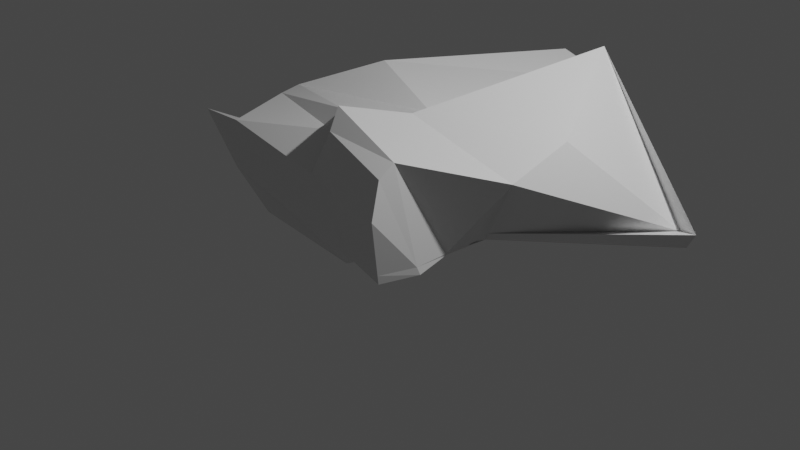 # Source: EnviromentStone2.blend  (saved by Blender 2.93.21; exported with 4.5.12 LTS)
import bpy
from mathutils import Matrix  # noqa: F401  (used for matrix-valued properties, if any)

bpy.ops.wm.read_factory_settings(use_empty=True)
scene = bpy.context.scene
scene.name = 'Scene'

# ---- collections
col_collection = bpy.data.collections.new('Collection'); scene.collection.children.link(col_collection)

# ---- materials (node trees are filled in below, after node groups)
mat_material = bpy.data.materials.new('Material')
mat_material.alpha_threshold = 0.0
mat_material.use_transparent_shadow = False
mat_material.line_color = (0.0, 0.0, 0.0, 1.0)

# ---- material node trees
mat_material.use_nodes = True; mat_material.node_tree.nodes.clear()
_N = mat_material.node_tree.nodes; _L = mat_material.node_tree.links
n0 = _N.new('ShaderNodeOutputMaterial'); n0.name = 'Material Output'; n0.location = (300, 300)
n1 = _N.new('ShaderNodeBsdfPrincipled'); n1.name = 'Principled BSDF'; n1.location = (10, 300)
n1.distribution = 'GGX'
n1.subsurface_method = 'BURLEY'
n1.inputs[2].default_value = 0.4
n1.inputs[3].default_value = 1.45
n1.inputs[27].default_value = (0.0, 0.0, 0.0, 1.0)
n1.inputs[28].default_value = 1.0
_L.new(n1.outputs[0], n0.inputs[0])
n0.is_active_output = True

# ---- world
world_world = bpy.data.worlds.new('World'); scene.world = world_world
world_world.use_nodes = True; world_world.node_tree.nodes.clear()
_N = world_world.node_tree.nodes; _L = world_world.node_tree.links
n0 = _N.new('ShaderNodeOutputWorld'); n0.name = 'World Output'; n0.location = (300, 300)
n1 = _N.new('ShaderNodeBackground'); n1.name = 'Background'; n1.location = (10, 300)
n1.inputs[0].default_value = (0.05088, 0.05088, 0.05088, 1.0)
_L.new(n1.outputs[0], n0.inputs[0])
n0.is_active_output = True
world_world.color = (0.05088, 0.05088, 0.05088)
world_world.use_sun_shadow = False
world_world.sun_shadow_jitter_overblur = 0.0

# ---- cameras
cam_camera = bpy.data.cameras.new('Camera')
cam_camera.clip_end = 100.0
cam_camera.ortho_scale = 7.314

# ---- lights
light_light = bpy.data.lights.new('Light', 'POINT')
light_light.transmission_factor = 0.0
light_light.energy = 1000.0
light_light.shadow_soft_size = 0.1
light_light.shadow_maximum_resolution = 0.006
light_light.use_absolute_resolution = True

# ---- meshes
me_cube = bpy.data.meshes.new('Cube')
me_cube.from_pydata([(1.486, 0.8986, 1.303), (1.03, -1.072, 1.027), (-0.6914, 3.08, 0.6782), (-1.314, -1.072, 1.037), (0.9621, -0.9212, 1.394), (-1.785, -0.2273, 0.8382), (-1.246, 0.802, 1.097), (1.533, 0.1671, 1.158), (-0.08166, -0.9771, 0.9496), (0.02849, 3.11, 0.5453), (-0.2543, -0.5995, 1.222), (-0.1402, 0.5631, 1.021), (0.953, -0.7389, 1.494), (-1.947, 0.09821, 0.7569), (-0.3516, -0.3805, 1.335), (0.7502, 2.131, 1.595), (0.1027, -0.8445, 1.468), (0.3272, -0.04238, 1.454), (0.4511, -1.062, 1.015), (0.02079, -0.6754, 1.646), (2.287, 1.733, 0.3064), (-2.118, -0.987, 0.7845), (1.025, -1.031, 0.2905), (-1.255, 1.619, 0.4938), (1.165, -0.6406, 0.292), (-1.456, -0.3596, 0.5264), (1.11, 0.2532, 0.3188), (-1.058, 0.4714, 0.389), (2.257, 1.805, 0.1956), (-0.1208, -1.011, 0.3), (-1.235, 0.07864, 0.4144), (1.126, -0.2844, 0.3304), (0.4624, -1.0, 0.2944), (2.526, 1.665, 0.4255), (-1.5, 1.718, -0.4485), (-0.9562, -0.2549, -0.2581), (-0.8095, 0.9317, 0.05851), (-0.1852, 1.366, -0.6228), (0.04411, -0.7297, -0.2049), (-0.8591, 0.1988, -0.1512), (0.1993, 1.952, -0.9565), (-1.181, -0.8989, -0.1409), (1.026, -1.037, 0.3973), (1.14, -0.02564, 0.3273), (1.778, 1.699, 0.1107), (1.13, -0.2911, 0.3485), (1.148, -0.6645, 0.385), (-1.442, 1.695, -0.2242), (2.401, 1.725, 0.1737), (2.4, 1.728, 0.1638), (1.104, 0.2515, 0.2993), (1.088, 0.244, 0.2333), (-1.276, -0.2733, 0.3583), (-1.636, -0.9747, 0.2608), (-0.9235, 0.7224, 0.2101), (-1.134, 0.1178, 0.2799)], [], [(10, 5, 3, 8), (29, 8, 3, 21), (27, 6, 2, 23), (24, 42, 22), (33, 15, 0, 20), (31, 45, 46, 24), (21, 3, 5, 25), (14, 13, 5, 10), (9, 2, 6, 11), (20, 0, 7, 26), (30, 13, 6, 27), (15, 9, 11, 17), (19, 14, 10, 16), (23, 2, 9, 28), (32, 18, 8, 29), (16, 10, 8, 18), (17, 11, 14, 19), (25, 5, 13, 30), (11, 6, 13, 14), (26, 7, 12, 45, 43), (7, 17, 19, 12), (4, 16, 18, 1), (22, 42, 1, 18, 32), (12, 19, 16, 4), (0, 15, 17, 7), (28, 9, 15, 33), (37, 44, 49, 40), (35, 52, 55, 39), (51, 33, 20, 26), (34, 47, 44, 37), (39, 55, 54, 36), (41, 53, 52, 35), (36, 54, 47, 34), (38, 29, 53, 41), (48, 33, 51, 43, 31, 24, 22, 32, 29, 38, 41, 35, 39, 36, 34, 37, 40, 49), (49, 44, 48), (48, 44, 28, 33), (42, 24, 46), (46, 4, 1, 42), (44, 47, 23, 28), (31, 51, 50, 43), (43, 50, 26), (46, 45, 12, 4), (43, 45, 31), (52, 53, 21, 25), (47, 54, 27, 23), (54, 55, 30, 27), (55, 52, 25, 30), (53, 29, 21)])
_uv = me_cube.uv_layers.new(name='UVMap')
_uv.uv.foreach_set('vector', [0.7594, 0.6753, 0.875, 0.6753, 0.875, 0.75, 0.7594, 0.75, 0.5368, 0.8844, 0.625, 0.8844, 0.625, 1.0, 0.5368, 1.0, 0.5368, 0.1624, 0.625, 0.1624, 0.625, 0.25, 0.5368, 0.25, 0.5368, 0.6753, 0.5496, 0.75, 0.5368, 0.75, 0.5368, 0.4328, 0.625, 0.4328, 0.625, 0.5, 0.5368, 0.5, 0.5368, 0.6387, 0.5381, 0.6387, 0.5442, 0.6753, 0.5368, 0.6753, 0.5368, 0.0, 0.625, 0.0, 0.625, 0.07475, 0.5368, 0.07475, 0.7594, 0.6387, 0.875, 0.6387, 0.875, 0.6753, 0.7594, 0.6753, 0.7594, 0.5, 0.875, 0.5, 0.875, 0.5876, 0.7594, 0.5876, 0.5368, 0.5, 0.625, 0.5, 0.625, 0.5876, 0.5368, 0.5876, 0.5368, 0.1113, 0.625, 0.1113, 0.625, 0.1624, 0.5368, 0.1624, 0.6922, 0.5, 0.7594, 0.5, 0.7594, 0.5876, 0.6922, 0.5876, 0.6922, 0.6387, 0.7594, 0.6387, 0.7594, 0.6753, 0.6922, 0.6753, 0.5368, 0.25, 0.625, 0.25, 0.625, 0.3656, 0.5428, 0.4395, 0.5368, 0.8172, 0.625, 0.8172, 0.625, 0.8844, 0.5368, 0.8844, 0.6922, 0.6753, 0.7594, 0.6753, 0.7594, 0.75, 0.6922, 0.75, 0.6922, 0.5876, 0.7594, 0.5876, 0.7594, 0.6387, 0.6922, 0.6387, 0.5368, 0.07475, 0.625, 0.07475, 0.625, 0.1113, 0.5368, 0.1113, 0.7594, 0.5876, 0.875, 0.5876, 0.875, 0.6387, 0.7594, 0.6387, 0.5368, 0.5876, 0.625, 0.5876, 0.625, 0.6387, 0.5381, 0.6387, 0.5368, 0.6143, 0.625, 0.5876, 0.6922, 0.5876, 0.6922, 0.6387, 0.625, 0.6387, 0.625, 0.6753, 0.6922, 0.6753, 0.6922, 0.75, 0.625, 0.75, 0.5368, 0.75, 0.5496, 0.75, 0.625, 0.75, 0.625, 0.8172, 0.5368, 0.8172, 0.625, 0.6387, 0.6922, 0.6387, 0.6922, 0.6753, 0.625, 0.6753, 0.625, 0.5, 0.6922, 0.5, 0.6922, 0.5876, 0.625, 0.5876, 0.5428, 0.4395, 0.625, 0.3656, 0.625, 0.4328, 0.5368, 0.4328, 0.446, 0.3656, 0.5237, 0.4249, 0.5257, 0.4328, 0.446, 0.4328, 0.446, 0.07475, 0.5095, 0.07475, 0.5135, 0.1113, 0.446, 0.1113, 0.0, 0.0, 0.5368, 0.4328, 0.5368, 0.5, 0.5368, 0.5876, 0.446, 0.25, 0.4675, 0.25, 0.5237, 0.4249, 0.446, 0.3656, 0.446, 0.1113, 0.5135, 0.1113, 0.4874, 0.1624, 0.446, 0.1624, 0.446, 0.0, 0.4887, 0.0, 0.5095, 0.07475, 0.446, 0.07475, 0.446, 0.1624, 0.4874, 0.1624, 0.4675, 0.25, 0.446, 0.25, 0.446, 0.8844, 0.5368, 0.8844, 0.4887, 1.0, 0.446, 1.0, 0.5263, 0.4328, 0.5368, 0.4328, 0.0, 0.0, 0.5368, 0.6143, 0.5368, 0.6387, 0.5368, 0.6753, 0.5368, 0.75, 0.5368, 0.8172, 0.5368, 0.8844, 0.446, 0.8844, 0.446, 1.0, 0.446, 0.07475, 0.446, 0.1113, 0.446, 0.1624, 0.446, 0.25, 0.446, 0.3656, 0.446, 0.4328, 0.5257, 0.4328, 0.5257, 0.4328, 0.5237, 0.4249, 0.5263, 0.4328, 0.5263, 0.4328, 0.5237, 0.4249, 0.5428, 0.4395, 0.5368, 0.4328, 0.5496, 0.75, 0.5368, 0.6753, 0.5442, 0.6753, 0.5442, 0.6753, 0.625, 0.6753, 0.625, 0.75, 0.5496, 0.75, 0.5237, 0.4249, 0.4675, 0.25, 0.5368, 0.25, 0.5428, 0.4395, 0.5368, 0.6387, 0.5276, 0.5876, 0.5347, 0.5876, 0.5368, 0.6143, 0.5368, 0.6143, 0.5347, 0.5876, 0.5368, 0.5876, 0.5442, 0.6753, 0.5381, 0.6387, 0.625, 0.6387, 0.625, 0.6753, 0.5368, 0.6143, 0.5381, 0.6387, 0.5368, 0.6387, 0.5095, 0.07475, 0.4887, 0.0, 0.5368, 0.0, 0.5368, 0.07475, 0.4675, 0.25, 0.4874, 0.1624, 0.5368, 0.1624, 0.5368, 0.25, 0.4874, 0.1624, 0.5135, 0.1113, 0.5368, 0.1113, 0.5368, 0.1624, 0.5135, 0.1113, 0.5095, 0.07475, 0.5368, 0.07475, 0.5368, 0.1113, 0.4887, 1.0, 0.5368, 0.8844, 0.5368, 1.0])
me_cube.materials.append(mat_material)
me_cube.use_remesh_preserve_volume = False
me_cube.use_remesh_preserve_attributes = False
me_cube.use_mirror_vertex_groups = False
me_cube.update()

# ---- objects
ob_cube = bpy.data.objects.new('Cube', me_cube)
ob_light = bpy.data.objects.new('Light', light_light)
ob_camera = bpy.data.objects.new('Camera', cam_camera)

# ---- transforms, parenting, visibility, modifiers, constraints
ob_cube.location = (0.0, 0.0, 0.0)
ob_cube.rotation_euler = (0.1309, 0.1182, -0.08983)
ob_cube.scale = (0.9579, 0.9579, 0.9579)
ob_cube.lock_rotations_4d = False
ob_cube.empty_display_type = 'ARROWS'
ob_cube.lineart.crease_threshold = 0.0
ob_light.location = (4.076, 1.005, 5.904)
ob_light.rotation_euler = (0.6503, 0.05522, 1.866)
ob_light.lock_rotations_4d = False
ob_light.empty_display_type = 'ARROWS'
ob_light.color = (0.0, 0.0, 0.0, 0.0)
ob_light.lineart.crease_threshold = 0.0
ob_camera.location = (7.359, -6.926, 4.958)
ob_camera.rotation_euler = (1.109, 0.0, 0.8149)
ob_camera.lock_rotations_4d = False
ob_camera.empty_display_type = 'ARROWS'
ob_camera.color = (0.0, 0.0, 0.0, 0.0)
ob_camera.display_type = 'WIRE'
ob_camera.lineart.crease_threshold = 0.0

# ---- collection membership
col_collection.objects.link(ob_cube)
col_collection.objects.link(ob_light)
col_collection.objects.link(ob_camera)

# ---- scene / render settings (as saved in the file)
scene.camera = ob_camera
scene.frame_start = 1; scene.frame_end = 250; scene.frame_set(1)
scene.render.engine = 'BLENDER_EEVEE_NEXT'
scene.cycles.use_denoising = False
scene.cycles.samples = 128
scene.cycles.sampling_pattern = 'TABULATED_SOBOL'
scene.cycles.use_adaptive_sampling = False
scene.cycles.use_light_tree = False
scene.view_settings.view_transform = 'Filmic'
bpy.context.view_layer.update()
